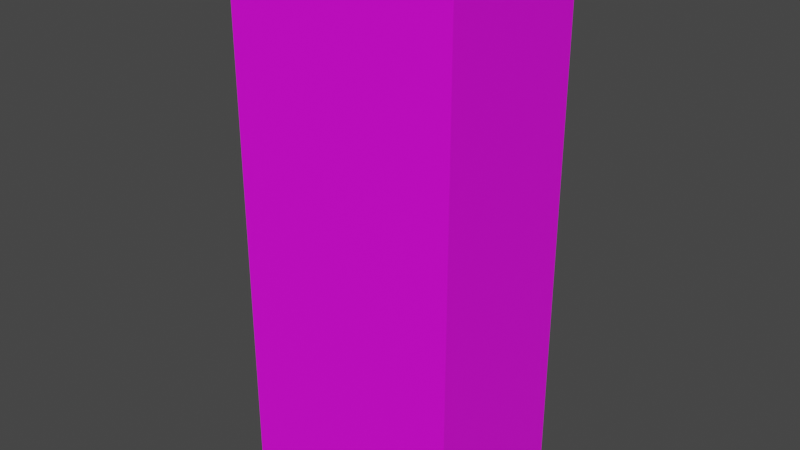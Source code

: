 # Source: unif_fresh_red_grape.blend  (saved by Blender 3.2.14; exported with 4.5.12 LTS)
import bpy
from mathutils import Matrix  # noqa: F401  (used for matrix-valued properties, if any)

bpy.ops.wm.read_factory_settings(use_empty=True)
scene = bpy.context.scene
scene.name = 'Scene'

# ---- collections
col_collection = bpy.data.collections.new('Collection'); scene.collection.children.link(col_collection)

# ---- images (referenced by path relative to the original .blend; pixels are not part of the script)
import os
ASSET_DIR = os.environ.get("B2B_ASSET_DIR", "")  # directory of the original .blend (textures are referenced by path, not embedded)
HERE = os.path.dirname(os.path.abspath(__file__))  # packed textures are extracted next to this script under _unpacked/

def load_image(name, relpath, width, height, colorspace="sRGB"):
    """Load a texture the original file referenced (path relative to the .blend, or extracted next to this script)."""
    p = next((c for c in (os.path.join(HERE, relpath), os.path.join(ASSET_DIR, relpath)) if relpath and os.path.exists(c)), "")
    if p:
        img = bpy.data.images.load(p, check_existing=True)
        img.name = name
    else:  # same state as the original file: an image datablock whose file is absent (Cycles renders it pink)
        img = bpy.data.images.new(name, width, height)
        img.source = "FILE"
        img.filepath = "//" + (relpath or name)
    img.colorspace_settings.name = colorspace
    return img
img_unif_fresh_red_grape_jpg = load_image('unif_fresh_red_grape.jpg', 'unif_fresh_red_grape.jpg', 1024, 1024, 'sRGB')

# ---- materials (node trees are filled in below, after node groups)
mat_material_001 = bpy.data.materials.new('Material.001')
mat_material_001.use_transparent_shadow = False

# ---- material node trees
mat_material_001.use_nodes = True; mat_material_001.node_tree.nodes.clear()
_N = mat_material_001.node_tree.nodes; _L = mat_material_001.node_tree.links
n0 = _N.new('ShaderNodeBsdfPrincipled'); n0.name = 'Principled BSDF'; n0.location = (10, 300)
n0.distribution = 'GGX'
n0.subsurface_method = 'RANDOM_WALK_SKIN'
n0.inputs[3].default_value = 1.45
n0.inputs[27].default_value = (0.0, 0.0, 0.0, 1.0)
n0.inputs[28].default_value = 1.0
n1 = _N.new('ShaderNodeOutputMaterial'); n1.name = 'Material Output'; n1.location = (300, 300)
n2 = _N.new('ShaderNodeTexImage'); n2.name = 'Image Texture'; n2.location = (-280, 275)
n2.image = img_unif_fresh_red_grape_jpg
_L.new(n0.outputs[0], n1.inputs[0])
_L.new(n2.outputs[0], n0.inputs[0])
n1.is_active_output = True

# ---- world
world_world = bpy.data.worlds.new('World'); scene.world = world_world
world_world.use_nodes = True; world_world.node_tree.nodes.clear()
_N = world_world.node_tree.nodes; _L = world_world.node_tree.links
n0 = _N.new('ShaderNodeOutputWorld'); n0.name = 'World Output'; n0.location = (300, 300)
n1 = _N.new('ShaderNodeBackground'); n1.name = 'Background'; n1.location = (10, 300)
n1.inputs[0].default_value = (0.05088, 0.05088, 0.05088, 1.0)
_L.new(n1.outputs[0], n0.inputs[0])
n0.is_active_output = True
world_world.color = (0.05088, 0.05088, 0.05088)
world_world.use_sun_shadow = False
world_world.sun_shadow_jitter_overblur = 0.0

# ---- meshes
me_cube_001 = bpy.data.meshes.new('Cube.001')
me_cube_001.from_pydata([(-1.049, -0.7387, 0.03666), (-1.049, -0.7387, 5.025), (-1.049, 0.7224, 0.03666), (-1.049, 0.7224, 5.025), (1.049, -0.7387, 0.03666), (1.049, -0.7387, 5.025), (1.049, 0.7224, 0.03666), (1.049, 0.7224, 5.025)], [], [(0, 1, 3, 2), (2, 3, 7, 6), (6, 7, 5, 4), (4, 5, 1, 0), (2, 6, 4, 0), (7, 3, 1, 5)])
_uv = me_cube_001.uv_layers.new(name='UVMap')
_uv.uv.foreach_set('vector', [0.4985, 0.0, 0.4985, 1.006, 0.3881, 1.006, 0.3881, 0.0, 0.2926, 0.0, 0.2926, 1.002, 0.1428, 1.002, 0.1428, 0.0, 0.3903, 0.0, 0.3903, 1.006, 0.2886, 1.006, 0.2886, 0.0, 0.1447, -0.00635, 0.1447, 1.002, -0.001809, 1.002, -0.001809, -0.00635, 0.4105, 0.7008, 0.4105, 0.9956, 0.2053, 0.9956, 0.2053, 0.7008, 0.9989, 1.011, 0.4921, 1.011, 0.4921, 0.006437, 0.9989, 0.006437])
me_cube_001.materials.append(mat_material_001)
me_cube_001.update()

# ---- objects
ob_empty = bpy.data.objects.new('Empty', None)
ob_empty_001 = bpy.data.objects.new('Empty.001', None)
ob_cube = bpy.data.objects.new('Cube', me_cube_001)

# ---- transforms, parenting, visibility, modifiers, constraints
ob_empty.location = (0.0, -3.0, 0.0)
ob_empty.rotation_euler = (1.571, 0.0, 0.0)
ob_empty.empty_display_type = 'IMAGE'
ob_empty.empty_display_size = 5.0
ob_empty.use_empty_image_alpha = True
ob_empty.color = (1.0, 1.0, 1.0, 0.5)
ob_empty_001.location = (3.0, 0.0, 0.0)
ob_empty_001.rotation_euler = (1.571, 0.0, 1.571)
ob_empty_001.empty_display_type = 'IMAGE'
ob_empty_001.empty_display_size = 5.0
ob_cube.location = (0.0, 0.0, 0.0)

# ---- collection membership
col_collection.objects.link(ob_empty)
col_collection.objects.link(ob_empty_001)
col_collection.objects.link(ob_cube)

# ---- scene / render settings (as saved in the file)
scene.frame_start = 1; scene.frame_end = 250; scene.frame_set(1)
scene.render.engine = 'BLENDER_EEVEE_NEXT'
scene.cycles.sampling_pattern = 'TABULATED_SOBOL'
scene.cycles.use_light_tree = False
scene.view_settings.view_transform = 'Filmic'
bpy.context.view_layer.update()

# ---- added for rendering (the .blend has no active camera and no usable light): camera, sun
cam_auto = bpy.data.cameras.new('AutoCamera')
cam_auto.lens = 50.0
cam_auto.sensor_width = 36.0
cam_auto.clip_end = 1000.0
ob_auto_camera = bpy.data.objects.new('AutoCamera', cam_auto)
scene.collection.objects.link(ob_auto_camera)
ob_auto_camera.location = (5.18636, -6.2318, 6.68002)
ob_auto_camera.rotation_euler = (1.09748, -7.21219e-08, 0.694738)
scene.camera = ob_auto_camera
light_auto_sun = bpy.data.lights.new('AutoSun', 'SUN')
light_auto_sun.energy = 3.0
light_auto_sun.angle = 0.0523599
ob_auto_sun = bpy.data.objects.new('AutoSun', light_auto_sun)
scene.collection.objects.link(ob_auto_sun)
ob_auto_sun.rotation_euler = (0.872665, 0.174533, 0.523599)
bpy.context.view_layer.update()
